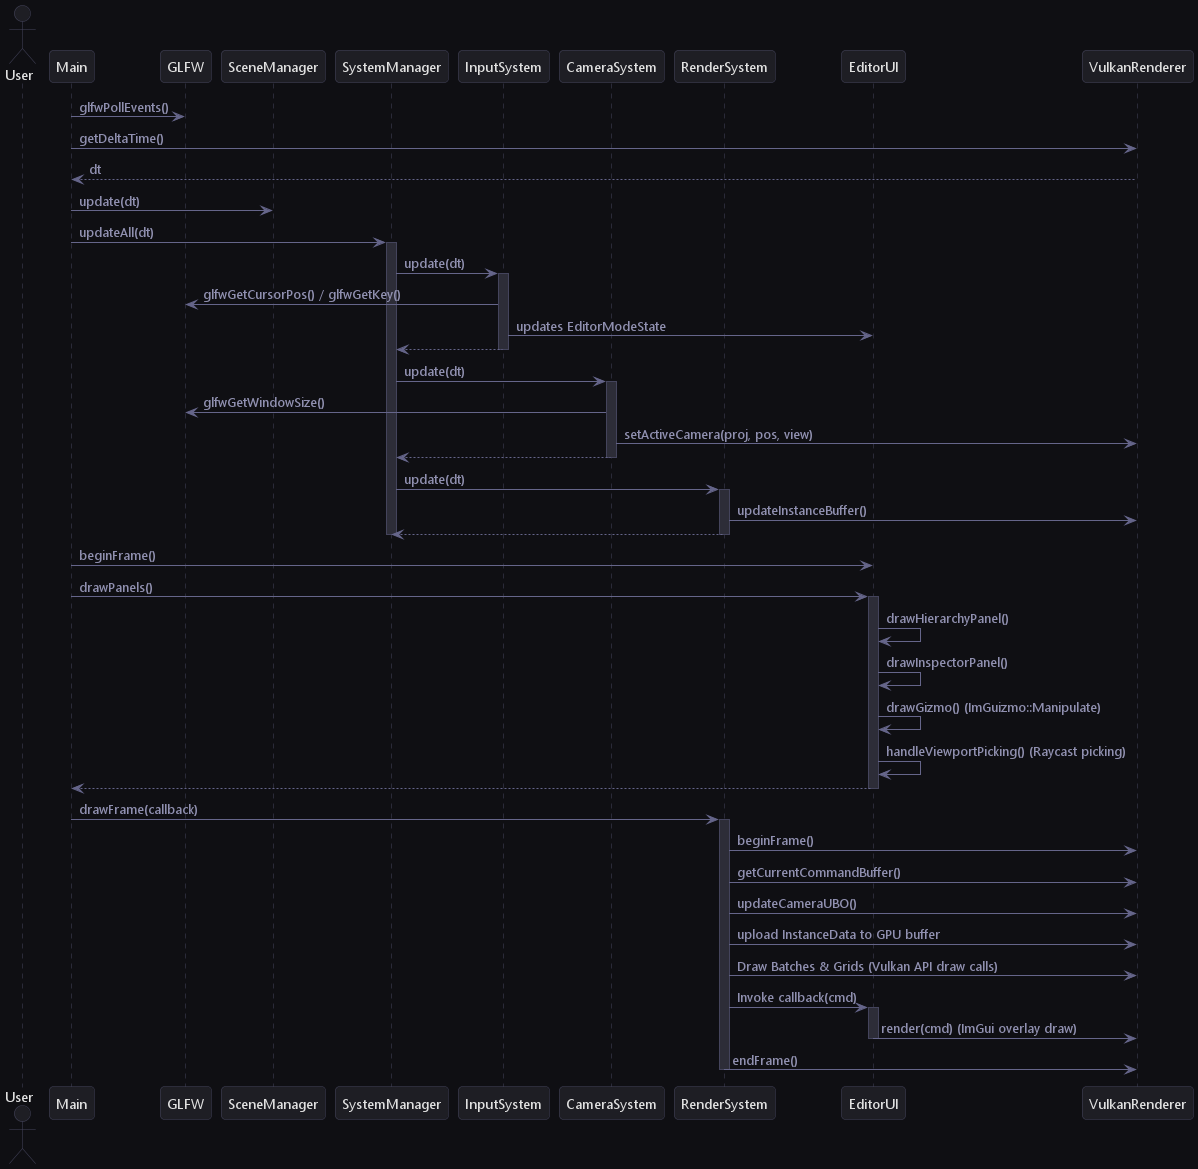

The diagram above was rendered by PlantUML. Its source (embedded in the PNG):
@startuml FrameLifecycle

' Modern Dark/Slate Theme configuration
skinparam BackgroundColor #0f0f13
skinparam RoundCorner 8
skinparam Shadowing false
skinparam Actor {
    BackgroundColor #1e1e24
    BorderColor #44445c
    FontColor #e0e0e0
    FontName "Segoe UI"
}
skinparam Participant {
    BackgroundColor #1e1e24
    BorderColor #44445c
    FontColor #e0e0e0
    FontName "Segoe UI"
}
skinparam Sequence {
    LifeLineBorderColor #44445c
    LifeLineBackgroundColor #2d2d38
}
skinparam Arrow {
    Color #65658a
    FontColor #9090b0
    FontName "Segoe UI"
}

actor User
participant Main
participant GLFW
participant SceneManager
participant SystemManager
participant InputSystem
participant CameraSystem
participant RenderSystem
participant EditorUI
participant VulkanRenderer

Main -> GLFW : glfwPollEvents()
Main -> VulkanRenderer : getDeltaTime()
VulkanRenderer --> Main : dt

Main -> SceneManager : update(dt)
Main -> SystemManager : updateAll(dt)
activate SystemManager

SystemManager -> InputSystem : update(dt)
activate InputSystem
InputSystem -> GLFW : glfwGetCursorPos() / glfwGetKey()
InputSystem -> EditorUI : updates EditorModeState
InputSystem --> SystemManager
deactivate InputSystem

SystemManager -> CameraSystem : update(dt)
activate CameraSystem
CameraSystem -> GLFW : glfwGetWindowSize()
CameraSystem -> VulkanRenderer : setActiveCamera(proj, pos, view)
CameraSystem --> SystemManager
deactivate CameraSystem

SystemManager -> RenderSystem : update(dt)
activate RenderSystem
RenderSystem -> VulkanRenderer : updateInstanceBuffer()
RenderSystem --> SystemManager
deactivate RenderSystem

deactivate SystemManager

Main -> EditorUI : beginFrame()
Main -> EditorUI : drawPanels()
activate EditorUI
EditorUI -> EditorUI : drawHierarchyPanel()
EditorUI -> EditorUI : drawInspectorPanel()
EditorUI -> EditorUI : drawGizmo() (ImGuizmo::Manipulate)
EditorUI -> EditorUI : handleViewportPicking() (Raycast picking)
EditorUI --> Main
deactivate EditorUI

Main -> RenderSystem : drawFrame(callback)
activate RenderSystem
RenderSystem -> VulkanRenderer : beginFrame()
RenderSystem -> VulkanRenderer : getCurrentCommandBuffer()
RenderSystem -> VulkanRenderer : updateCameraUBO()
RenderSystem -> VulkanRenderer : upload InstanceData to GPU buffer

RenderSystem -> VulkanRenderer : Draw Batches & Grids (Vulkan API draw calls)
RenderSystem -> EditorUI : Invoke callback(cmd)
activate EditorUI
EditorUI -> VulkanRenderer : render(cmd) (ImGui overlay draw)
deactivate EditorUI

RenderSystem -> VulkanRenderer : endFrame()
deactivate RenderSystem

@enduml